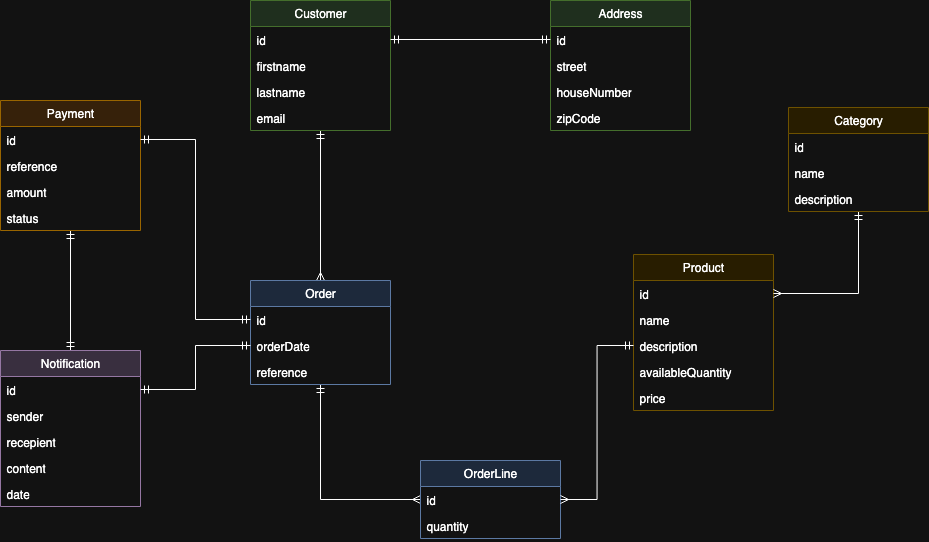

The diagram above was exported from draw.io. Its source (the exported page's mxGraphModel, read from the mxfile embedded in the PNG):
<mxGraphModel dx="1484" dy="1100" grid="0" gridSize="10" guides="0" tooltips="1" connect="0" arrows="0" fold="1" page="0" pageScale="1" pageWidth="1169" pageHeight="827" math="0" shadow="0">
  <root>
    <mxCell id="0" />
    <mxCell id="1" parent="0" />
    <mxCell id="nPPL16FtD3WXAmP0PZX--12" style="edgeStyle=orthogonalEdgeStyle;rounded=0;orthogonalLoop=1;jettySize=auto;html=1;entryX=0.5;entryY=0;entryDx=0;entryDy=0;endArrow=ERmany;endFill=0;startArrow=ERmandOne;startFill=0;" parent="1" source="WRttjeE3I7V11c35sN3d-1" target="WRttjeE3I7V11c35sN3d-10" edge="1">
      <mxGeometry relative="1" as="geometry" />
    </mxCell>
    <mxCell id="WRttjeE3I7V11c35sN3d-1" value="Customer" style="swimlane;fontStyle=0;childLayout=stackLayout;horizontal=1;startSize=26;fillColor=#d5e8d4;horizontalStack=0;resizeParent=1;resizeParentMax=0;resizeLast=0;collapsible=1;marginBottom=0;whiteSpace=wrap;html=1;strokeColor=#82b366;" parent="1" vertex="1">
      <mxGeometry x="70" y="-80" width="140" height="130" as="geometry" />
    </mxCell>
    <mxCell id="WRttjeE3I7V11c35sN3d-2" value="id" style="text;strokeColor=none;fillColor=none;align=left;verticalAlign=top;spacingLeft=4;spacingRight=4;overflow=hidden;rotatable=0;points=[[0,0.5],[1,0.5]];portConstraint=eastwest;whiteSpace=wrap;html=1;" parent="WRttjeE3I7V11c35sN3d-1" vertex="1">
      <mxGeometry y="26" width="140" height="26" as="geometry" />
    </mxCell>
    <mxCell id="WRttjeE3I7V11c35sN3d-3" value="firstname" style="text;strokeColor=none;fillColor=none;align=left;verticalAlign=top;spacingLeft=4;spacingRight=4;overflow=hidden;rotatable=0;points=[[0,0.5],[1,0.5]];portConstraint=eastwest;whiteSpace=wrap;html=1;" parent="WRttjeE3I7V11c35sN3d-1" vertex="1">
      <mxGeometry y="52" width="140" height="26" as="geometry" />
    </mxCell>
    <mxCell id="WRttjeE3I7V11c35sN3d-4" value="lastname" style="text;strokeColor=none;fillColor=none;align=left;verticalAlign=top;spacingLeft=4;spacingRight=4;overflow=hidden;rotatable=0;points=[[0,0.5],[1,0.5]];portConstraint=eastwest;whiteSpace=wrap;html=1;" parent="WRttjeE3I7V11c35sN3d-1" vertex="1">
      <mxGeometry y="78" width="140" height="26" as="geometry" />
    </mxCell>
    <mxCell id="WRttjeE3I7V11c35sN3d-5" value="email" style="text;strokeColor=none;fillColor=none;align=left;verticalAlign=top;spacingLeft=4;spacingRight=4;overflow=hidden;rotatable=0;points=[[0,0.5],[1,0.5]];portConstraint=eastwest;whiteSpace=wrap;html=1;" parent="WRttjeE3I7V11c35sN3d-1" vertex="1">
      <mxGeometry y="104" width="140" height="26" as="geometry" />
    </mxCell>
    <mxCell id="nPPL16FtD3WXAmP0PZX--13" style="edgeStyle=orthogonalEdgeStyle;rounded=0;orthogonalLoop=1;jettySize=auto;html=1;entryX=0;entryY=0.5;entryDx=0;entryDy=0;endArrow=ERmany;endFill=0;startArrow=ERmandOne;startFill=0;" parent="1" source="WRttjeE3I7V11c35sN3d-10" target="nPPL16FtD3WXAmP0PZX--2" edge="1">
      <mxGeometry relative="1" as="geometry" />
    </mxCell>
    <mxCell id="WRttjeE3I7V11c35sN3d-10" value="Order" style="swimlane;fontStyle=0;childLayout=stackLayout;horizontal=1;startSize=26;fillColor=#dae8fc;horizontalStack=0;resizeParent=1;resizeParentMax=0;resizeLast=0;collapsible=1;marginBottom=0;whiteSpace=wrap;html=1;strokeColor=#6c8ebf;" parent="1" vertex="1">
      <mxGeometry x="70" y="200" width="140" height="104" as="geometry" />
    </mxCell>
    <mxCell id="WRttjeE3I7V11c35sN3d-11" value="id" style="text;strokeColor=none;fillColor=none;align=left;verticalAlign=top;spacingLeft=4;spacingRight=4;overflow=hidden;rotatable=0;points=[[0,0.5],[1,0.5]];portConstraint=eastwest;whiteSpace=wrap;html=1;" parent="WRttjeE3I7V11c35sN3d-10" vertex="1">
      <mxGeometry y="26" width="140" height="26" as="geometry" />
    </mxCell>
    <mxCell id="WRttjeE3I7V11c35sN3d-12" value="orderDate" style="text;strokeColor=none;fillColor=none;align=left;verticalAlign=top;spacingLeft=4;spacingRight=4;overflow=hidden;rotatable=0;points=[[0,0.5],[1,0.5]];portConstraint=eastwest;whiteSpace=wrap;html=1;" parent="WRttjeE3I7V11c35sN3d-10" vertex="1">
      <mxGeometry y="52" width="140" height="26" as="geometry" />
    </mxCell>
    <mxCell id="WRttjeE3I7V11c35sN3d-13" value="reference" style="text;strokeColor=none;fillColor=none;align=left;verticalAlign=top;spacingLeft=4;spacingRight=4;overflow=hidden;rotatable=0;points=[[0,0.5],[1,0.5]];portConstraint=eastwest;whiteSpace=wrap;html=1;" parent="WRttjeE3I7V11c35sN3d-10" vertex="1">
      <mxGeometry y="78" width="140" height="26" as="geometry" />
    </mxCell>
    <mxCell id="WRttjeE3I7V11c35sN3d-14" value="Product" style="swimlane;fontStyle=0;childLayout=stackLayout;horizontal=1;startSize=26;fillColor=#fff2cc;horizontalStack=0;resizeParent=1;resizeParentMax=0;resizeLast=0;collapsible=1;marginBottom=0;whiteSpace=wrap;html=1;strokeColor=#d6b656;" parent="1" vertex="1">
      <mxGeometry x="453" y="174" width="140" height="156" as="geometry" />
    </mxCell>
    <mxCell id="WRttjeE3I7V11c35sN3d-15" value="id" style="text;strokeColor=none;fillColor=none;align=left;verticalAlign=top;spacingLeft=4;spacingRight=4;overflow=hidden;rotatable=0;points=[[0,0.5],[1,0.5]];portConstraint=eastwest;whiteSpace=wrap;html=1;" parent="WRttjeE3I7V11c35sN3d-14" vertex="1">
      <mxGeometry y="26" width="140" height="26" as="geometry" />
    </mxCell>
    <mxCell id="WRttjeE3I7V11c35sN3d-16" value="name" style="text;strokeColor=none;fillColor=none;align=left;verticalAlign=top;spacingLeft=4;spacingRight=4;overflow=hidden;rotatable=0;points=[[0,0.5],[1,0.5]];portConstraint=eastwest;whiteSpace=wrap;html=1;" parent="WRttjeE3I7V11c35sN3d-14" vertex="1">
      <mxGeometry y="52" width="140" height="26" as="geometry" />
    </mxCell>
    <mxCell id="WRttjeE3I7V11c35sN3d-17" value="description" style="text;strokeColor=none;fillColor=none;align=left;verticalAlign=top;spacingLeft=4;spacingRight=4;overflow=hidden;rotatable=0;points=[[0,0.5],[1,0.5]];portConstraint=eastwest;whiteSpace=wrap;html=1;" parent="WRttjeE3I7V11c35sN3d-14" vertex="1">
      <mxGeometry y="78" width="140" height="26" as="geometry" />
    </mxCell>
    <mxCell id="WRttjeE3I7V11c35sN3d-18" value="availableQuantity" style="text;strokeColor=none;fillColor=none;align=left;verticalAlign=top;spacingLeft=4;spacingRight=4;overflow=hidden;rotatable=0;points=[[0,0.5],[1,0.5]];portConstraint=eastwest;whiteSpace=wrap;html=1;" parent="WRttjeE3I7V11c35sN3d-14" vertex="1">
      <mxGeometry y="104" width="140" height="26" as="geometry" />
    </mxCell>
    <mxCell id="WRttjeE3I7V11c35sN3d-24" value="price" style="text;strokeColor=none;fillColor=none;align=left;verticalAlign=top;spacingLeft=4;spacingRight=4;overflow=hidden;rotatable=0;points=[[0,0.5],[1,0.5]];portConstraint=eastwest;whiteSpace=wrap;html=1;" parent="WRttjeE3I7V11c35sN3d-14" vertex="1">
      <mxGeometry y="130" width="140" height="26" as="geometry" />
    </mxCell>
    <mxCell id="nPPL16FtD3WXAmP0PZX--27" style="edgeStyle=orthogonalEdgeStyle;rounded=0;orthogonalLoop=1;jettySize=auto;html=1;entryX=0.5;entryY=0;entryDx=0;entryDy=0;startArrow=ERmandOne;startFill=0;endArrow=ERmandOne;endFill=0;" parent="1" source="WRttjeE3I7V11c35sN3d-20" target="nPPL16FtD3WXAmP0PZX--6" edge="1">
      <mxGeometry relative="1" as="geometry" />
    </mxCell>
    <mxCell id="WRttjeE3I7V11c35sN3d-20" value="Payment" style="swimlane;fontStyle=0;childLayout=stackLayout;horizontal=1;startSize=26;fillColor=#ffe6cc;horizontalStack=0;resizeParent=1;resizeParentMax=0;resizeLast=0;collapsible=1;marginBottom=0;whiteSpace=wrap;html=1;strokeColor=#d79b00;" parent="1" vertex="1">
      <mxGeometry x="-180" y="20" width="140" height="130" as="geometry" />
    </mxCell>
    <mxCell id="WRttjeE3I7V11c35sN3d-21" value="id" style="text;strokeColor=none;fillColor=none;align=left;verticalAlign=top;spacingLeft=4;spacingRight=4;overflow=hidden;rotatable=0;points=[[0,0.5],[1,0.5]];portConstraint=eastwest;whiteSpace=wrap;html=1;" parent="WRttjeE3I7V11c35sN3d-20" vertex="1">
      <mxGeometry y="26" width="140" height="26" as="geometry" />
    </mxCell>
    <mxCell id="WRttjeE3I7V11c35sN3d-22" value="reference" style="text;strokeColor=none;fillColor=none;align=left;verticalAlign=top;spacingLeft=4;spacingRight=4;overflow=hidden;rotatable=0;points=[[0,0.5],[1,0.5]];portConstraint=eastwest;whiteSpace=wrap;html=1;" parent="WRttjeE3I7V11c35sN3d-20" vertex="1">
      <mxGeometry y="52" width="140" height="26" as="geometry" />
    </mxCell>
    <mxCell id="WRttjeE3I7V11c35sN3d-23" value="amount" style="text;strokeColor=none;fillColor=none;align=left;verticalAlign=top;spacingLeft=4;spacingRight=4;overflow=hidden;rotatable=0;points=[[0,0.5],[1,0.5]];portConstraint=eastwest;whiteSpace=wrap;html=1;" parent="WRttjeE3I7V11c35sN3d-20" vertex="1">
      <mxGeometry y="78" width="140" height="26" as="geometry" />
    </mxCell>
    <mxCell id="nPPL16FtD3WXAmP0PZX--5" value="status" style="text;strokeColor=none;fillColor=none;align=left;verticalAlign=top;spacingLeft=4;spacingRight=4;overflow=hidden;rotatable=0;points=[[0,0.5],[1,0.5]];portConstraint=eastwest;whiteSpace=wrap;html=1;" parent="WRttjeE3I7V11c35sN3d-20" vertex="1">
      <mxGeometry y="104" width="140" height="26" as="geometry" />
    </mxCell>
    <mxCell id="nPPL16FtD3WXAmP0PZX--1" value="OrderLine" style="swimlane;fontStyle=0;childLayout=stackLayout;horizontal=1;startSize=26;fillColor=#dae8fc;horizontalStack=0;resizeParent=1;resizeParentMax=0;resizeLast=0;collapsible=1;marginBottom=0;whiteSpace=wrap;html=1;strokeColor=#6c8ebf;" parent="1" vertex="1">
      <mxGeometry x="240" y="380" width="140" height="78" as="geometry" />
    </mxCell>
    <mxCell id="nPPL16FtD3WXAmP0PZX--2" value="id" style="text;strokeColor=none;fillColor=none;align=left;verticalAlign=top;spacingLeft=4;spacingRight=4;overflow=hidden;rotatable=0;points=[[0,0.5],[1,0.5]];portConstraint=eastwest;whiteSpace=wrap;html=1;" parent="nPPL16FtD3WXAmP0PZX--1" vertex="1">
      <mxGeometry y="26" width="140" height="26" as="geometry" />
    </mxCell>
    <mxCell id="nPPL16FtD3WXAmP0PZX--3" value="quantity" style="text;strokeColor=none;fillColor=none;align=left;verticalAlign=top;spacingLeft=4;spacingRight=4;overflow=hidden;rotatable=0;points=[[0,0.5],[1,0.5]];portConstraint=eastwest;whiteSpace=wrap;html=1;" parent="nPPL16FtD3WXAmP0PZX--1" vertex="1">
      <mxGeometry y="52" width="140" height="26" as="geometry" />
    </mxCell>
    <mxCell id="nPPL16FtD3WXAmP0PZX--6" value="Notification" style="swimlane;fontStyle=0;childLayout=stackLayout;horizontal=1;startSize=26;fillColor=#e1d5e7;horizontalStack=0;resizeParent=1;resizeParentMax=0;resizeLast=0;collapsible=1;marginBottom=0;whiteSpace=wrap;html=1;strokeColor=#9673a6;" parent="1" vertex="1">
      <mxGeometry x="-180" y="270" width="140" height="156" as="geometry" />
    </mxCell>
    <mxCell id="nPPL16FtD3WXAmP0PZX--7" value="id" style="text;strokeColor=none;fillColor=none;align=left;verticalAlign=top;spacingLeft=4;spacingRight=4;overflow=hidden;rotatable=0;points=[[0,0.5],[1,0.5]];portConstraint=eastwest;whiteSpace=wrap;html=1;" parent="nPPL16FtD3WXAmP0PZX--6" vertex="1">
      <mxGeometry y="26" width="140" height="26" as="geometry" />
    </mxCell>
    <mxCell id="nPPL16FtD3WXAmP0PZX--8" value="sender" style="text;strokeColor=none;fillColor=none;align=left;verticalAlign=top;spacingLeft=4;spacingRight=4;overflow=hidden;rotatable=0;points=[[0,0.5],[1,0.5]];portConstraint=eastwest;whiteSpace=wrap;html=1;" parent="nPPL16FtD3WXAmP0PZX--6" vertex="1">
      <mxGeometry y="52" width="140" height="26" as="geometry" />
    </mxCell>
    <mxCell id="nPPL16FtD3WXAmP0PZX--9" value="recepient" style="text;strokeColor=none;fillColor=none;align=left;verticalAlign=top;spacingLeft=4;spacingRight=4;overflow=hidden;rotatable=0;points=[[0,0.5],[1,0.5]];portConstraint=eastwest;whiteSpace=wrap;html=1;" parent="nPPL16FtD3WXAmP0PZX--6" vertex="1">
      <mxGeometry y="78" width="140" height="26" as="geometry" />
    </mxCell>
    <mxCell id="nPPL16FtD3WXAmP0PZX--10" value="content" style="text;strokeColor=none;fillColor=none;align=left;verticalAlign=top;spacingLeft=4;spacingRight=4;overflow=hidden;rotatable=0;points=[[0,0.5],[1,0.5]];portConstraint=eastwest;whiteSpace=wrap;html=1;" parent="nPPL16FtD3WXAmP0PZX--6" vertex="1">
      <mxGeometry y="104" width="140" height="26" as="geometry" />
    </mxCell>
    <mxCell id="nPPL16FtD3WXAmP0PZX--11" value="date" style="text;strokeColor=none;fillColor=none;align=left;verticalAlign=top;spacingLeft=4;spacingRight=4;overflow=hidden;rotatable=0;points=[[0,0.5],[1,0.5]];portConstraint=eastwest;whiteSpace=wrap;html=1;" parent="nPPL16FtD3WXAmP0PZX--6" vertex="1">
      <mxGeometry y="130" width="140" height="26" as="geometry" />
    </mxCell>
    <mxCell id="nPPL16FtD3WXAmP0PZX--14" style="edgeStyle=orthogonalEdgeStyle;rounded=0;orthogonalLoop=1;jettySize=auto;html=1;entryX=1;entryY=0.5;entryDx=0;entryDy=0;endArrow=ERmany;endFill=0;startArrow=ERmandOne;startFill=0;" parent="1" source="WRttjeE3I7V11c35sN3d-17" target="nPPL16FtD3WXAmP0PZX--2" edge="1">
      <mxGeometry relative="1" as="geometry" />
    </mxCell>
    <mxCell id="nPPL16FtD3WXAmP0PZX--15" style="edgeStyle=orthogonalEdgeStyle;rounded=0;orthogonalLoop=1;jettySize=auto;html=1;startArrow=ERmandOne;startFill=0;endArrow=ERmandOne;endFill=0;" parent="1" source="WRttjeE3I7V11c35sN3d-11" target="WRttjeE3I7V11c35sN3d-21" edge="1">
      <mxGeometry relative="1" as="geometry" />
    </mxCell>
    <mxCell id="nPPL16FtD3WXAmP0PZX--20" style="edgeStyle=orthogonalEdgeStyle;rounded=0;orthogonalLoop=1;jettySize=auto;html=1;entryX=1;entryY=0.5;entryDx=0;entryDy=0;endArrow=ERmany;endFill=0;startArrow=ERmandOne;startFill=0;" parent="1" source="nPPL16FtD3WXAmP0PZX--16" target="WRttjeE3I7V11c35sN3d-15" edge="1">
      <mxGeometry relative="1" as="geometry" />
    </mxCell>
    <mxCell id="nPPL16FtD3WXAmP0PZX--16" value="Category" style="swimlane;fontStyle=0;childLayout=stackLayout;horizontal=1;startSize=26;fillColor=#fff2cc;horizontalStack=0;resizeParent=1;resizeParentMax=0;resizeLast=0;collapsible=1;marginBottom=0;whiteSpace=wrap;html=1;strokeColor=#d6b656;" parent="1" vertex="1">
      <mxGeometry x="608" y="27" width="140" height="104" as="geometry" />
    </mxCell>
    <mxCell id="nPPL16FtD3WXAmP0PZX--17" value="id" style="text;strokeColor=none;fillColor=none;align=left;verticalAlign=top;spacingLeft=4;spacingRight=4;overflow=hidden;rotatable=0;points=[[0,0.5],[1,0.5]];portConstraint=eastwest;whiteSpace=wrap;html=1;" parent="nPPL16FtD3WXAmP0PZX--16" vertex="1">
      <mxGeometry y="26" width="140" height="26" as="geometry" />
    </mxCell>
    <mxCell id="nPPL16FtD3WXAmP0PZX--18" value="name" style="text;strokeColor=none;fillColor=none;align=left;verticalAlign=top;spacingLeft=4;spacingRight=4;overflow=hidden;rotatable=0;points=[[0,0.5],[1,0.5]];portConstraint=eastwest;whiteSpace=wrap;html=1;" parent="nPPL16FtD3WXAmP0PZX--16" vertex="1">
      <mxGeometry y="52" width="140" height="26" as="geometry" />
    </mxCell>
    <mxCell id="nPPL16FtD3WXAmP0PZX--19" value="description" style="text;strokeColor=none;fillColor=none;align=left;verticalAlign=top;spacingLeft=4;spacingRight=4;overflow=hidden;rotatable=0;points=[[0,0.5],[1,0.5]];portConstraint=eastwest;whiteSpace=wrap;html=1;" parent="nPPL16FtD3WXAmP0PZX--16" vertex="1">
      <mxGeometry y="78" width="140" height="26" as="geometry" />
    </mxCell>
    <mxCell id="nPPL16FtD3WXAmP0PZX--21" value="Address" style="swimlane;fontStyle=0;childLayout=stackLayout;horizontal=1;startSize=26;fillColor=#d5e8d4;horizontalStack=0;resizeParent=1;resizeParentMax=0;resizeLast=0;collapsible=1;marginBottom=0;whiteSpace=wrap;html=1;strokeColor=#82b366;" parent="1" vertex="1">
      <mxGeometry x="370" y="-80" width="140" height="130" as="geometry" />
    </mxCell>
    <mxCell id="nPPL16FtD3WXAmP0PZX--22" value="id" style="text;strokeColor=none;fillColor=none;align=left;verticalAlign=top;spacingLeft=4;spacingRight=4;overflow=hidden;rotatable=0;points=[[0,0.5],[1,0.5]];portConstraint=eastwest;whiteSpace=wrap;html=1;" parent="nPPL16FtD3WXAmP0PZX--21" vertex="1">
      <mxGeometry y="26" width="140" height="26" as="geometry" />
    </mxCell>
    <mxCell id="nPPL16FtD3WXAmP0PZX--23" value="street" style="text;strokeColor=none;fillColor=none;align=left;verticalAlign=top;spacingLeft=4;spacingRight=4;overflow=hidden;rotatable=0;points=[[0,0.5],[1,0.5]];portConstraint=eastwest;whiteSpace=wrap;html=1;" parent="nPPL16FtD3WXAmP0PZX--21" vertex="1">
      <mxGeometry y="52" width="140" height="26" as="geometry" />
    </mxCell>
    <mxCell id="nPPL16FtD3WXAmP0PZX--24" value="houseNumber" style="text;strokeColor=none;fillColor=none;align=left;verticalAlign=top;spacingLeft=4;spacingRight=4;overflow=hidden;rotatable=0;points=[[0,0.5],[1,0.5]];portConstraint=eastwest;whiteSpace=wrap;html=1;" parent="nPPL16FtD3WXAmP0PZX--21" vertex="1">
      <mxGeometry y="78" width="140" height="26" as="geometry" />
    </mxCell>
    <mxCell id="nPPL16FtD3WXAmP0PZX--25" value="zipCode" style="text;strokeColor=none;fillColor=none;align=left;verticalAlign=top;spacingLeft=4;spacingRight=4;overflow=hidden;rotatable=0;points=[[0,0.5],[1,0.5]];portConstraint=eastwest;whiteSpace=wrap;html=1;" parent="nPPL16FtD3WXAmP0PZX--21" vertex="1">
      <mxGeometry y="104" width="140" height="26" as="geometry" />
    </mxCell>
    <mxCell id="nPPL16FtD3WXAmP0PZX--26" style="edgeStyle=orthogonalEdgeStyle;rounded=0;orthogonalLoop=1;jettySize=auto;html=1;entryX=1;entryY=0.5;entryDx=0;entryDy=0;endArrow=ERmandOne;endFill=0;startArrow=ERmandOne;startFill=0;" parent="1" source="nPPL16FtD3WXAmP0PZX--22" target="WRttjeE3I7V11c35sN3d-2" edge="1">
      <mxGeometry relative="1" as="geometry" />
    </mxCell>
    <mxCell id="nPPL16FtD3WXAmP0PZX--28" style="edgeStyle=orthogonalEdgeStyle;rounded=0;orthogonalLoop=1;jettySize=auto;html=1;entryX=1;entryY=0.5;entryDx=0;entryDy=0;exitX=0;exitY=0.5;exitDx=0;exitDy=0;endArrow=ERmandOne;endFill=0;startArrow=ERmandOne;startFill=0;" parent="1" source="WRttjeE3I7V11c35sN3d-12" target="nPPL16FtD3WXAmP0PZX--7" edge="1">
      <mxGeometry relative="1" as="geometry" />
    </mxCell>
  </root>
</mxGraphModel>